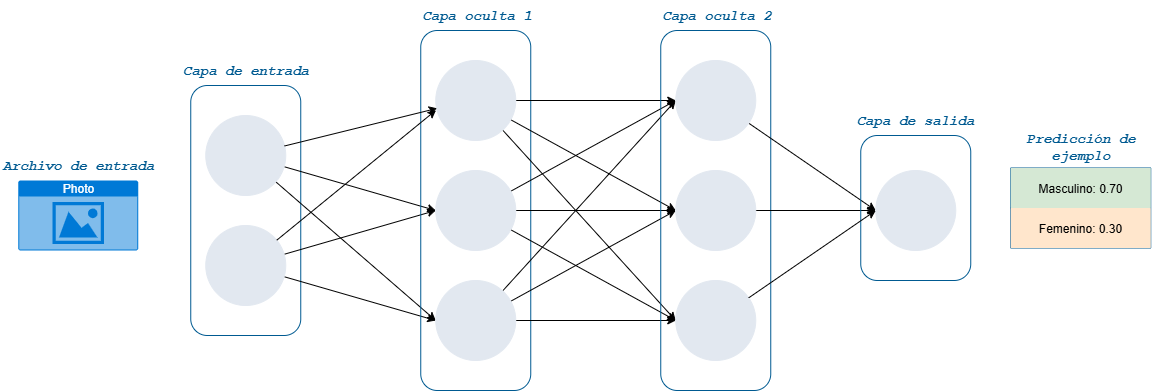

The diagram above was exported from draw.io. Its source (the exported page's mxGraphModel, read from the mxfile embedded in the PNG):
<mxGraphModel dx="3107" dy="1952" grid="1" gridSize="10" guides="1" tooltips="1" connect="1" arrows="1" fold="1" page="1" pageScale="1" pageWidth="827" pageHeight="1169" math="0" shadow="0">
  <root>
    <mxCell id="nPe39Qf4VBg6BimC4Gdo-0" />
    <mxCell id="nPe39Qf4VBg6BimC4Gdo-1" parent="nPe39Qf4VBg6BimC4Gdo-0" />
    <mxCell id="nPe39Qf4VBg6BimC4Gdo-6" value="" style="rounded=1;whiteSpace=wrap;html=1;fillColor=none;strokeColor=#005A91;" vertex="1" parent="nPe39Qf4VBg6BimC4Gdo-1">
      <mxGeometry x="-93.75" y="215" width="110" height="250" as="geometry" />
    </mxCell>
    <mxCell id="nPe39Qf4VBg6BimC4Gdo-7" style="rounded=0;orthogonalLoop=1;jettySize=auto;html=1;entryX=0;entryY=0.5;entryDx=0;entryDy=0;" edge="1" parent="nPe39Qf4VBg6BimC4Gdo-1" source="nPe39Qf4VBg6BimC4Gdo-9" target="nPe39Qf4VBg6BimC4Gdo-21">
      <mxGeometry relative="1" as="geometry" />
    </mxCell>
    <mxCell id="nPe39Qf4VBg6BimC4Gdo-8" style="rounded=0;orthogonalLoop=1;jettySize=auto;html=1;entryX=0;entryY=0.5;entryDx=0;entryDy=0;" edge="1" parent="nPe39Qf4VBg6BimC4Gdo-1" source="nPe39Qf4VBg6BimC4Gdo-9" target="nPe39Qf4VBg6BimC4Gdo-25">
      <mxGeometry relative="1" as="geometry" />
    </mxCell>
    <mxCell id="nPe39Qf4VBg6BimC4Gdo-9" value="" style="ellipse;whiteSpace=wrap;html=1;aspect=fixed;fillColor=#E2E8F0;strokeColor=#E2E8F0;" vertex="1" parent="nPe39Qf4VBg6BimC4Gdo-1">
      <mxGeometry x="-78.75" y="245" width="80" height="80" as="geometry" />
    </mxCell>
    <mxCell id="nPe39Qf4VBg6BimC4Gdo-10" style="rounded=0;orthogonalLoop=1;jettySize=auto;html=1;entryX=0;entryY=0.5;entryDx=0;entryDy=0;" edge="1" parent="nPe39Qf4VBg6BimC4Gdo-1" source="nPe39Qf4VBg6BimC4Gdo-12" target="nPe39Qf4VBg6BimC4Gdo-21">
      <mxGeometry relative="1" as="geometry" />
    </mxCell>
    <mxCell id="nPe39Qf4VBg6BimC4Gdo-11" style="rounded=0;orthogonalLoop=1;jettySize=auto;html=1;entryX=0;entryY=0.5;entryDx=0;entryDy=0;" edge="1" parent="nPe39Qf4VBg6BimC4Gdo-1" source="nPe39Qf4VBg6BimC4Gdo-12" target="nPe39Qf4VBg6BimC4Gdo-25">
      <mxGeometry relative="1" as="geometry" />
    </mxCell>
    <mxCell id="nPe39Qf4VBg6BimC4Gdo-12" value="" style="ellipse;whiteSpace=wrap;html=1;aspect=fixed;fillColor=#E2E8F0;strokeColor=#E2E8F0;" vertex="1" parent="nPe39Qf4VBg6BimC4Gdo-1">
      <mxGeometry x="-78.75" y="355" width="80" height="80" as="geometry" />
    </mxCell>
    <mxCell id="nPe39Qf4VBg6BimC4Gdo-13" value="" style="rounded=1;whiteSpace=wrap;html=1;fillColor=none;strokeColor=#005A91;" vertex="1" parent="nPe39Qf4VBg6BimC4Gdo-1">
      <mxGeometry x="136.25" y="160" width="110" height="360" as="geometry" />
    </mxCell>
    <mxCell id="nPe39Qf4VBg6BimC4Gdo-14" style="rounded=0;orthogonalLoop=1;jettySize=auto;html=1;entryX=0;entryY=0.5;entryDx=0;entryDy=0;" edge="1" parent="nPe39Qf4VBg6BimC4Gdo-1" source="nPe39Qf4VBg6BimC4Gdo-17" target="nPe39Qf4VBg6BimC4Gdo-28">
      <mxGeometry relative="1" as="geometry" />
    </mxCell>
    <mxCell id="nPe39Qf4VBg6BimC4Gdo-15" style="rounded=0;orthogonalLoop=1;jettySize=auto;html=1;entryX=0;entryY=0.5;entryDx=0;entryDy=0;" edge="1" parent="nPe39Qf4VBg6BimC4Gdo-1" source="nPe39Qf4VBg6BimC4Gdo-17" target="nPe39Qf4VBg6BimC4Gdo-30">
      <mxGeometry relative="1" as="geometry" />
    </mxCell>
    <mxCell id="nPe39Qf4VBg6BimC4Gdo-16" style="rounded=0;orthogonalLoop=1;jettySize=auto;html=1;entryX=0;entryY=0.5;entryDx=0;entryDy=0;" edge="1" parent="nPe39Qf4VBg6BimC4Gdo-1" source="nPe39Qf4VBg6BimC4Gdo-17" target="nPe39Qf4VBg6BimC4Gdo-31">
      <mxGeometry relative="1" as="geometry" />
    </mxCell>
    <mxCell id="nPe39Qf4VBg6BimC4Gdo-17" value="" style="ellipse;whiteSpace=wrap;html=1;aspect=fixed;fillColor=#E2E8F0;strokeColor=#E2E8F0;" vertex="1" parent="nPe39Qf4VBg6BimC4Gdo-1">
      <mxGeometry x="151.25" y="190" width="80" height="80" as="geometry" />
    </mxCell>
    <mxCell id="nPe39Qf4VBg6BimC4Gdo-18" style="rounded=0;orthogonalLoop=1;jettySize=auto;html=1;entryX=0;entryY=0.5;entryDx=0;entryDy=0;" edge="1" parent="nPe39Qf4VBg6BimC4Gdo-1" source="nPe39Qf4VBg6BimC4Gdo-21" target="nPe39Qf4VBg6BimC4Gdo-28">
      <mxGeometry relative="1" as="geometry" />
    </mxCell>
    <mxCell id="nPe39Qf4VBg6BimC4Gdo-19" style="edgeStyle=orthogonalEdgeStyle;rounded=0;orthogonalLoop=1;jettySize=auto;html=1;entryX=0;entryY=0.5;entryDx=0;entryDy=0;" edge="1" parent="nPe39Qf4VBg6BimC4Gdo-1" source="nPe39Qf4VBg6BimC4Gdo-21" target="nPe39Qf4VBg6BimC4Gdo-30">
      <mxGeometry relative="1" as="geometry" />
    </mxCell>
    <mxCell id="nPe39Qf4VBg6BimC4Gdo-20" style="rounded=0;orthogonalLoop=1;jettySize=auto;html=1;entryX=0;entryY=0.5;entryDx=0;entryDy=0;" edge="1" parent="nPe39Qf4VBg6BimC4Gdo-1" source="nPe39Qf4VBg6BimC4Gdo-21" target="nPe39Qf4VBg6BimC4Gdo-31">
      <mxGeometry relative="1" as="geometry" />
    </mxCell>
    <mxCell id="nPe39Qf4VBg6BimC4Gdo-21" value="" style="ellipse;whiteSpace=wrap;html=1;aspect=fixed;fillColor=#E2E8F0;strokeColor=#E2E8F0;" vertex="1" parent="nPe39Qf4VBg6BimC4Gdo-1">
      <mxGeometry x="151.25" y="300" width="80" height="80" as="geometry" />
    </mxCell>
    <mxCell id="nPe39Qf4VBg6BimC4Gdo-22" style="rounded=0;orthogonalLoop=1;jettySize=auto;html=1;entryX=0;entryY=0.5;entryDx=0;entryDy=0;" edge="1" parent="nPe39Qf4VBg6BimC4Gdo-1" source="nPe39Qf4VBg6BimC4Gdo-25" target="nPe39Qf4VBg6BimC4Gdo-28">
      <mxGeometry relative="1" as="geometry" />
    </mxCell>
    <mxCell id="nPe39Qf4VBg6BimC4Gdo-23" style="rounded=0;orthogonalLoop=1;jettySize=auto;html=1;entryX=0;entryY=0.5;entryDx=0;entryDy=0;" edge="1" parent="nPe39Qf4VBg6BimC4Gdo-1" source="nPe39Qf4VBg6BimC4Gdo-25" target="nPe39Qf4VBg6BimC4Gdo-30">
      <mxGeometry relative="1" as="geometry" />
    </mxCell>
    <mxCell id="nPe39Qf4VBg6BimC4Gdo-24" style="edgeStyle=orthogonalEdgeStyle;rounded=0;orthogonalLoop=1;jettySize=auto;html=1;entryX=0;entryY=0.5;entryDx=0;entryDy=0;" edge="1" parent="nPe39Qf4VBg6BimC4Gdo-1" source="nPe39Qf4VBg6BimC4Gdo-25" target="nPe39Qf4VBg6BimC4Gdo-31">
      <mxGeometry relative="1" as="geometry" />
    </mxCell>
    <mxCell id="nPe39Qf4VBg6BimC4Gdo-25" value="" style="ellipse;whiteSpace=wrap;html=1;aspect=fixed;fillColor=#E2E8F0;strokeColor=#E2E8F0;" vertex="1" parent="nPe39Qf4VBg6BimC4Gdo-1">
      <mxGeometry x="151.25" y="410" width="80" height="80" as="geometry" />
    </mxCell>
    <mxCell id="nPe39Qf4VBg6BimC4Gdo-26" value="" style="rounded=1;whiteSpace=wrap;html=1;fillColor=none;strokeColor=#005A91;" vertex="1" parent="nPe39Qf4VBg6BimC4Gdo-1">
      <mxGeometry x="376.25" y="160" width="110" height="360" as="geometry" />
    </mxCell>
    <mxCell id="nPe39Qf4VBg6BimC4Gdo-27" style="rounded=0;orthogonalLoop=1;jettySize=auto;html=1;entryX=0;entryY=0.5;entryDx=0;entryDy=0;" edge="1" parent="nPe39Qf4VBg6BimC4Gdo-1" source="nPe39Qf4VBg6BimC4Gdo-28" target="nPe39Qf4VBg6BimC4Gdo-35">
      <mxGeometry relative="1" as="geometry" />
    </mxCell>
    <mxCell id="nPe39Qf4VBg6BimC4Gdo-28" value="" style="ellipse;whiteSpace=wrap;html=1;aspect=fixed;fillColor=#E2E8F0;strokeColor=#E2E8F0;" vertex="1" parent="nPe39Qf4VBg6BimC4Gdo-1">
      <mxGeometry x="391.25" y="190" width="80" height="80" as="geometry" />
    </mxCell>
    <mxCell id="nPe39Qf4VBg6BimC4Gdo-29" style="rounded=0;orthogonalLoop=1;jettySize=auto;html=1;entryX=0;entryY=0.5;entryDx=0;entryDy=0;" edge="1" parent="nPe39Qf4VBg6BimC4Gdo-1" source="nPe39Qf4VBg6BimC4Gdo-30" target="nPe39Qf4VBg6BimC4Gdo-35">
      <mxGeometry relative="1" as="geometry" />
    </mxCell>
    <mxCell id="nPe39Qf4VBg6BimC4Gdo-30" value="" style="ellipse;whiteSpace=wrap;html=1;aspect=fixed;fillColor=#E2E8F0;strokeColor=#E2E8F0;" vertex="1" parent="nPe39Qf4VBg6BimC4Gdo-1">
      <mxGeometry x="391.25" y="300" width="80" height="80" as="geometry" />
    </mxCell>
    <mxCell id="nPe39Qf4VBg6BimC4Gdo-31" value="" style="ellipse;whiteSpace=wrap;html=1;aspect=fixed;fillColor=#E2E8F0;strokeColor=#E2E8F0;" vertex="1" parent="nPe39Qf4VBg6BimC4Gdo-1">
      <mxGeometry x="391.25" y="410" width="80" height="80" as="geometry" />
    </mxCell>
    <mxCell id="nPe39Qf4VBg6BimC4Gdo-32" style="rounded=0;orthogonalLoop=1;jettySize=auto;html=1;entryX=0.018;entryY=0.598;entryDx=0;entryDy=0;entryPerimeter=0;" edge="1" parent="nPe39Qf4VBg6BimC4Gdo-1" source="nPe39Qf4VBg6BimC4Gdo-9" target="nPe39Qf4VBg6BimC4Gdo-17">
      <mxGeometry relative="1" as="geometry" />
    </mxCell>
    <mxCell id="nPe39Qf4VBg6BimC4Gdo-33" style="rounded=0;orthogonalLoop=1;jettySize=auto;html=1;entryX=0.004;entryY=0.62;entryDx=0;entryDy=0;entryPerimeter=0;" edge="1" parent="nPe39Qf4VBg6BimC4Gdo-1" source="nPe39Qf4VBg6BimC4Gdo-12" target="nPe39Qf4VBg6BimC4Gdo-17">
      <mxGeometry relative="1" as="geometry" />
    </mxCell>
    <mxCell id="nPe39Qf4VBg6BimC4Gdo-34" value="" style="rounded=1;whiteSpace=wrap;html=1;fillColor=none;strokeColor=#005A91;" vertex="1" parent="nPe39Qf4VBg6BimC4Gdo-1">
      <mxGeometry x="576.25" y="265" width="110" height="145" as="geometry" />
    </mxCell>
    <mxCell id="nPe39Qf4VBg6BimC4Gdo-35" value="" style="ellipse;whiteSpace=wrap;html=1;aspect=fixed;fillColor=#E2E8F0;strokeColor=#E2E8F0;" vertex="1" parent="nPe39Qf4VBg6BimC4Gdo-1">
      <mxGeometry x="591.25" y="300" width="80" height="80" as="geometry" />
    </mxCell>
    <mxCell id="nPe39Qf4VBg6BimC4Gdo-36" style="rounded=0;orthogonalLoop=1;jettySize=auto;html=1;entryX=0;entryY=0.5;entryDx=0;entryDy=0;" edge="1" parent="nPe39Qf4VBg6BimC4Gdo-1" source="nPe39Qf4VBg6BimC4Gdo-31" target="nPe39Qf4VBg6BimC4Gdo-35">
      <mxGeometry relative="1" as="geometry" />
    </mxCell>
    <mxCell id="nPe39Qf4VBg6BimC4Gdo-37" value="Capa de entrada" style="text;html=1;align=center;verticalAlign=middle;whiteSpace=wrap;rounded=0;fontFamily=Courier New;fontStyle=3;fontColor=#005A91;fontSize=14;" vertex="1" parent="nPe39Qf4VBg6BimC4Gdo-1">
      <mxGeometry x="-110" y="185" width="142.5" height="30" as="geometry" />
    </mxCell>
    <mxCell id="nPe39Qf4VBg6BimC4Gdo-38" value="Capa oculta 1" style="text;html=1;align=center;verticalAlign=middle;whiteSpace=wrap;rounded=0;fontFamily=Courier New;fontStyle=3;fontColor=#005A91;fontSize=14;" vertex="1" parent="nPe39Qf4VBg6BimC4Gdo-1">
      <mxGeometry x="136.25" y="130" width="112.5" height="30" as="geometry" />
    </mxCell>
    <mxCell id="nPe39Qf4VBg6BimC4Gdo-39" value="Capa oculta 2" style="text;html=1;align=center;verticalAlign=middle;whiteSpace=wrap;rounded=0;fontFamily=Courier New;fontStyle=3;fontColor=#005A91;fontSize=14;" vertex="1" parent="nPe39Qf4VBg6BimC4Gdo-1">
      <mxGeometry x="376.25" y="130" width="112.5" height="30" as="geometry" />
    </mxCell>
    <mxCell id="nPe39Qf4VBg6BimC4Gdo-40" value="Capa de salida" style="text;html=1;align=center;verticalAlign=middle;whiteSpace=wrap;rounded=0;fontFamily=Courier New;fontStyle=3;fontColor=#005A91;fontSize=14;" vertex="1" parent="nPe39Qf4VBg6BimC4Gdo-1">
      <mxGeometry x="571.25" y="235" width="120" height="30" as="geometry" />
    </mxCell>
    <mxCell id="nPe39Qf4VBg6BimC4Gdo-41" value="Photo" style="html=1;whiteSpace=wrap;strokeColor=none;fillColor=#0079D6;labelPosition=center;verticalLabelPosition=middle;verticalAlign=top;align=center;fontSize=12;outlineConnect=0;spacingTop=-6;fontColor=#FFFFFF;sketch=0;shape=mxgraph.sitemap.photo;" vertex="1" parent="nPe39Qf4VBg6BimC4Gdo-1">
      <mxGeometry x="-266.25" y="310" width="120" height="70" as="geometry" />
    </mxCell>
    <mxCell id="nPe39Qf4VBg6BimC4Gdo-42" value="" style="shape=table;startSize=0;container=1;collapsible=0;childLayout=tableLayout;strokeColor=#005A91;fontColor=#005A91;" vertex="1" parent="nPe39Qf4VBg6BimC4Gdo-1">
      <mxGeometry x="726.25" y="297.5" width="140" height="80" as="geometry" />
    </mxCell>
    <mxCell id="nPe39Qf4VBg6BimC4Gdo-43" value="" style="shape=tableRow;horizontal=0;startSize=0;swimlaneHead=0;swimlaneBody=0;strokeColor=inherit;top=0;left=0;bottom=0;right=0;collapsible=0;dropTarget=0;fillColor=none;points=[[0,0.5],[1,0.5]];portConstraint=eastwest;" vertex="1" parent="nPe39Qf4VBg6BimC4Gdo-42">
      <mxGeometry width="140" height="40" as="geometry" />
    </mxCell>
    <mxCell id="nPe39Qf4VBg6BimC4Gdo-44" value="Masculino: 0.70" style="shape=partialRectangle;html=1;whiteSpace=wrap;connectable=0;strokeColor=#82b366;overflow=hidden;fillColor=#d5e8d4;top=0;left=0;bottom=0;right=0;pointerEvents=1;align=center;labelBackgroundColor=none;" vertex="1" parent="nPe39Qf4VBg6BimC4Gdo-43">
      <mxGeometry width="140" height="40" as="geometry">
        <mxRectangle width="140" height="40" as="alternateBounds" />
      </mxGeometry>
    </mxCell>
    <mxCell id="nPe39Qf4VBg6BimC4Gdo-45" value="" style="shape=tableRow;horizontal=0;startSize=0;swimlaneHead=0;swimlaneBody=0;strokeColor=inherit;top=0;left=0;bottom=0;right=0;collapsible=0;dropTarget=0;fillColor=none;points=[[0,0.5],[1,0.5]];portConstraint=eastwest;" vertex="1" parent="nPe39Qf4VBg6BimC4Gdo-42">
      <mxGeometry y="40" width="140" height="40" as="geometry" />
    </mxCell>
    <mxCell id="nPe39Qf4VBg6BimC4Gdo-46" value="Femenino: 0.30" style="shape=partialRectangle;html=1;whiteSpace=wrap;connectable=0;strokeColor=#d79b00;overflow=hidden;fillColor=#ffe6cc;top=0;left=0;bottom=0;right=0;pointerEvents=1;" vertex="1" parent="nPe39Qf4VBg6BimC4Gdo-45">
      <mxGeometry width="140" height="40" as="geometry">
        <mxRectangle width="140" height="40" as="alternateBounds" />
      </mxGeometry>
    </mxCell>
    <mxCell id="nPe39Qf4VBg6BimC4Gdo-47" value="Predicción de ejemplo" style="text;html=1;align=center;verticalAlign=middle;whiteSpace=wrap;rounded=0;fontFamily=Courier New;fontStyle=3;fontColor=#005A91;fontSize=14;" vertex="1" parent="nPe39Qf4VBg6BimC4Gdo-1">
      <mxGeometry x="740" y="261" width="112.5" height="30" as="geometry" />
    </mxCell>
    <mxCell id="nPe39Qf4VBg6BimC4Gdo-48" value="Archivo de entrada" style="text;html=1;align=center;verticalAlign=middle;whiteSpace=wrap;rounded=0;fontFamily=Courier New;fontStyle=3;fontColor=#005A91;fontSize=14;" vertex="1" parent="nPe39Qf4VBg6BimC4Gdo-1">
      <mxGeometry x="-284.37" y="280" width="156.25" height="30" as="geometry" />
    </mxCell>
  </root>
</mxGraphModel>